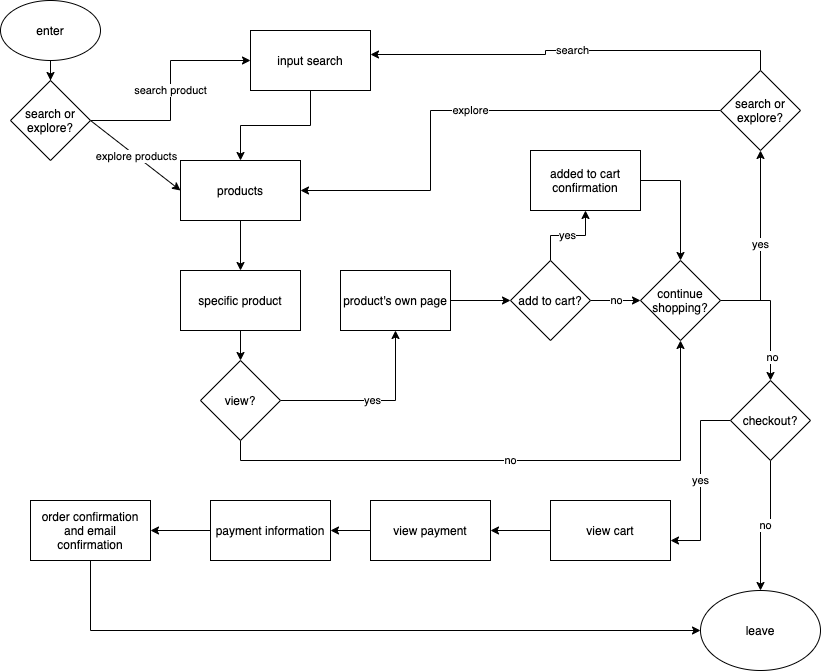

The diagram above was exported from draw.io. Its source (the exported page's mxGraphModel, read from the mxfile embedded in the PNG):
<mxGraphModel dx="1936" dy="858" grid="1" gridSize="10" guides="1" tooltips="1" connect="1" arrows="1" fold="1" page="1" pageScale="1" pageWidth="850" pageHeight="1100" math="0" shadow="0">
  <root>
    <mxCell id="0" />
    <mxCell id="1" parent="0" />
    <mxCell id="12" value="search product" style="edgeStyle=orthogonalEdgeStyle;rounded=0;orthogonalLoop=1;jettySize=auto;html=1;entryX=0;entryY=0.5;entryDx=0;entryDy=0;" edge="1" parent="1" source="35" target="9">
      <mxGeometry relative="1" as="geometry" />
    </mxCell>
    <mxCell id="36" style="edgeStyle=orthogonalEdgeStyle;rounded=0;orthogonalLoop=1;jettySize=auto;html=1;exitX=0.5;exitY=1;exitDx=0;exitDy=0;" edge="1" parent="1" source="2" target="35">
      <mxGeometry relative="1" as="geometry" />
    </mxCell>
    <mxCell id="2" value="enter" style="ellipse;whiteSpace=wrap;html=1;" vertex="1" parent="1">
      <mxGeometry x="10" y="10" width="100" height="60" as="geometry" />
    </mxCell>
    <mxCell id="16" style="edgeStyle=orthogonalEdgeStyle;rounded=0;orthogonalLoop=1;jettySize=auto;html=1;exitX=0.5;exitY=1;exitDx=0;exitDy=0;entryX=0.5;entryY=0;entryDx=0;entryDy=0;" edge="1" parent="1" source="5">
      <mxGeometry relative="1" as="geometry">
        <mxPoint x="250" y="280" as="targetPoint" />
      </mxGeometry>
    </mxCell>
    <mxCell id="5" value="products" style="rounded=0;whiteSpace=wrap;html=1;" vertex="1" parent="1">
      <mxGeometry x="190" y="170" width="120" height="60" as="geometry" />
    </mxCell>
    <mxCell id="14" style="edgeStyle=orthogonalEdgeStyle;rounded=0;orthogonalLoop=1;jettySize=auto;html=1;exitX=0.5;exitY=1;exitDx=0;exitDy=0;" edge="1" parent="1" source="9" target="5">
      <mxGeometry relative="1" as="geometry" />
    </mxCell>
    <mxCell id="9" value="input search" style="rounded=0;whiteSpace=wrap;html=1;" vertex="1" parent="1">
      <mxGeometry x="260" y="40" width="120" height="60" as="geometry" />
    </mxCell>
    <mxCell id="10" value="explore products" style="endArrow=classic;html=1;exitX=1;exitY=0.5;exitDx=0;exitDy=0;entryX=0;entryY=0.5;entryDx=0;entryDy=0;" edge="1" parent="1" source="35" target="5">
      <mxGeometry width="50" height="50" relative="1" as="geometry">
        <mxPoint x="390" y="230" as="sourcePoint" />
        <mxPoint x="440" y="180" as="targetPoint" />
      </mxGeometry>
    </mxCell>
    <mxCell id="40" style="edgeStyle=orthogonalEdgeStyle;rounded=0;orthogonalLoop=1;jettySize=auto;html=1;exitX=0.5;exitY=1;exitDx=0;exitDy=0;entryX=0.5;entryY=0;entryDx=0;entryDy=0;" edge="1" parent="1" source="17" target="38">
      <mxGeometry relative="1" as="geometry" />
    </mxCell>
    <mxCell id="17" value="specific product" style="rounded=0;whiteSpace=wrap;html=1;" vertex="1" parent="1">
      <mxGeometry x="190" y="280" width="120" height="60" as="geometry" />
    </mxCell>
    <mxCell id="22" style="edgeStyle=orthogonalEdgeStyle;rounded=0;orthogonalLoop=1;jettySize=auto;html=1;exitX=1;exitY=0.5;exitDx=0;exitDy=0;entryX=0;entryY=0.5;entryDx=0;entryDy=0;" edge="1" parent="1" source="19" target="20">
      <mxGeometry relative="1" as="geometry" />
    </mxCell>
    <mxCell id="19" value="product's own page" style="rounded=0;whiteSpace=wrap;html=1;" vertex="1" parent="1">
      <mxGeometry x="350" y="280" width="110" height="60" as="geometry" />
    </mxCell>
    <mxCell id="26" value="no" style="edgeStyle=orthogonalEdgeStyle;rounded=0;orthogonalLoop=1;jettySize=auto;html=1;exitX=1;exitY=0.5;exitDx=0;exitDy=0;entryX=0;entryY=0.5;entryDx=0;entryDy=0;" edge="1" parent="1" source="20" target="25">
      <mxGeometry relative="1" as="geometry" />
    </mxCell>
    <mxCell id="28" value="yes" style="edgeStyle=orthogonalEdgeStyle;rounded=0;orthogonalLoop=1;jettySize=auto;html=1;exitX=0.5;exitY=0;exitDx=0;exitDy=0;entryX=0.5;entryY=1;entryDx=0;entryDy=0;" edge="1" parent="1" source="20" target="27">
      <mxGeometry relative="1" as="geometry" />
    </mxCell>
    <mxCell id="20" value="add to cart?" style="rhombus;whiteSpace=wrap;html=1;" vertex="1" parent="1">
      <mxGeometry x="520" y="270" width="80" height="80" as="geometry" />
    </mxCell>
    <mxCell id="32" value="yes" style="edgeStyle=orthogonalEdgeStyle;rounded=0;orthogonalLoop=1;jettySize=auto;html=1;exitX=1;exitY=0.5;exitDx=0;exitDy=0;entryX=0.5;entryY=1;entryDx=0;entryDy=0;" edge="1" parent="1" source="25" target="31">
      <mxGeometry relative="1" as="geometry" />
    </mxCell>
    <mxCell id="44" value="" style="edgeStyle=orthogonalEdgeStyle;rounded=0;orthogonalLoop=1;jettySize=auto;html=1;exitX=1;exitY=0.5;exitDx=0;exitDy=0;entryX=0.5;entryY=0;entryDx=0;entryDy=0;" edge="1" parent="1" source="25" target="43">
      <mxGeometry relative="1" as="geometry" />
    </mxCell>
    <mxCell id="45" value="no" style="edgeLabel;html=1;align=center;verticalAlign=middle;resizable=0;points=[];" vertex="1" connectable="0" parent="44">
      <mxGeometry x="0.6156" y="1" relative="1" as="geometry">
        <mxPoint as="offset" />
      </mxGeometry>
    </mxCell>
    <mxCell id="25" value="continue shopping?" style="rhombus;whiteSpace=wrap;html=1;" vertex="1" parent="1">
      <mxGeometry x="650" y="270" width="80" height="80" as="geometry" />
    </mxCell>
    <mxCell id="30" style="edgeStyle=orthogonalEdgeStyle;rounded=0;orthogonalLoop=1;jettySize=auto;html=1;exitX=1;exitY=0.5;exitDx=0;exitDy=0;entryX=0.5;entryY=0;entryDx=0;entryDy=0;" edge="1" parent="1" source="27" target="25">
      <mxGeometry relative="1" as="geometry" />
    </mxCell>
    <mxCell id="27" value="added to cart confirmation" style="rounded=0;whiteSpace=wrap;html=1;" vertex="1" parent="1">
      <mxGeometry x="540" y="160" width="110" height="60" as="geometry" />
    </mxCell>
    <mxCell id="33" value="search" style="edgeStyle=orthogonalEdgeStyle;rounded=0;orthogonalLoop=1;jettySize=auto;html=1;exitX=0.5;exitY=0;exitDx=0;exitDy=0;entryX=1;entryY=0.4;entryDx=0;entryDy=0;entryPerimeter=0;" edge="1" parent="1" source="31" target="9">
      <mxGeometry relative="1" as="geometry" />
    </mxCell>
    <mxCell id="34" value="explore" style="edgeStyle=orthogonalEdgeStyle;rounded=0;orthogonalLoop=1;jettySize=auto;html=1;exitX=0;exitY=0.5;exitDx=0;exitDy=0;entryX=1;entryY=0.5;entryDx=0;entryDy=0;" edge="1" parent="1" source="31" target="5">
      <mxGeometry relative="1" as="geometry">
        <Array as="points">
          <mxPoint x="440" y="120" />
          <mxPoint x="440" y="200" />
        </Array>
      </mxGeometry>
    </mxCell>
    <mxCell id="31" value="search or explore?" style="rhombus;whiteSpace=wrap;html=1;" vertex="1" parent="1">
      <mxGeometry x="730" y="80" width="80" height="80" as="geometry" />
    </mxCell>
    <mxCell id="35" value="search or explore?" style="rhombus;whiteSpace=wrap;html=1;" vertex="1" parent="1">
      <mxGeometry x="20" y="90" width="80" height="80" as="geometry" />
    </mxCell>
    <mxCell id="41" value="yes" style="edgeStyle=orthogonalEdgeStyle;rounded=0;orthogonalLoop=1;jettySize=auto;html=1;exitX=1;exitY=0.5;exitDx=0;exitDy=0;entryX=0.5;entryY=1;entryDx=0;entryDy=0;" edge="1" parent="1" source="38" target="19">
      <mxGeometry relative="1" as="geometry" />
    </mxCell>
    <mxCell id="42" value="no" style="edgeStyle=orthogonalEdgeStyle;rounded=0;orthogonalLoop=1;jettySize=auto;html=1;exitX=0.5;exitY=1;exitDx=0;exitDy=0;entryX=0.5;entryY=1;entryDx=0;entryDy=0;" edge="1" parent="1" source="38" target="25">
      <mxGeometry relative="1" as="geometry" />
    </mxCell>
    <mxCell id="38" value="view?" style="rhombus;whiteSpace=wrap;html=1;" vertex="1" parent="1">
      <mxGeometry x="210" y="370" width="80" height="80" as="geometry" />
    </mxCell>
    <mxCell id="47" value="no&lt;br&gt;" style="edgeStyle=orthogonalEdgeStyle;rounded=0;orthogonalLoop=1;jettySize=auto;html=1;exitX=0.5;exitY=1;exitDx=0;exitDy=0;entryX=0.5;entryY=0;entryDx=0;entryDy=0;" edge="1" parent="1" source="43" target="46">
      <mxGeometry relative="1" as="geometry" />
    </mxCell>
    <mxCell id="50" value="yes" style="edgeStyle=orthogonalEdgeStyle;rounded=0;orthogonalLoop=1;jettySize=auto;html=1;exitX=0;exitY=0.5;exitDx=0;exitDy=0;entryX=1;entryY=0.667;entryDx=0;entryDy=0;entryPerimeter=0;" edge="1" parent="1" source="43" target="48">
      <mxGeometry relative="1" as="geometry" />
    </mxCell>
    <mxCell id="43" value="checkout?" style="rhombus;whiteSpace=wrap;html=1;" vertex="1" parent="1">
      <mxGeometry x="740" y="390" width="80" height="80" as="geometry" />
    </mxCell>
    <mxCell id="46" value="leave" style="ellipse;whiteSpace=wrap;html=1;" vertex="1" parent="1">
      <mxGeometry x="710" y="600" width="120" height="80" as="geometry" />
    </mxCell>
    <mxCell id="52" style="edgeStyle=orthogonalEdgeStyle;rounded=0;orthogonalLoop=1;jettySize=auto;html=1;exitX=0;exitY=0.5;exitDx=0;exitDy=0;entryX=1;entryY=0.5;entryDx=0;entryDy=0;" edge="1" parent="1" source="48" target="51">
      <mxGeometry relative="1" as="geometry" />
    </mxCell>
    <mxCell id="48" value="view cart" style="rounded=0;whiteSpace=wrap;html=1;" vertex="1" parent="1">
      <mxGeometry x="560" y="510" width="120" height="60" as="geometry" />
    </mxCell>
    <mxCell id="54" style="edgeStyle=orthogonalEdgeStyle;rounded=0;orthogonalLoop=1;jettySize=auto;html=1;exitX=0;exitY=0.5;exitDx=0;exitDy=0;entryX=1;entryY=0.5;entryDx=0;entryDy=0;" edge="1" parent="1" source="51" target="53">
      <mxGeometry relative="1" as="geometry" />
    </mxCell>
    <mxCell id="51" value="view payment" style="rounded=0;whiteSpace=wrap;html=1;" vertex="1" parent="1">
      <mxGeometry x="380" y="510" width="120" height="60" as="geometry" />
    </mxCell>
    <mxCell id="56" style="edgeStyle=orthogonalEdgeStyle;rounded=0;orthogonalLoop=1;jettySize=auto;html=1;exitX=0;exitY=0.5;exitDx=0;exitDy=0;entryX=1;entryY=0.5;entryDx=0;entryDy=0;" edge="1" parent="1" source="53" target="55">
      <mxGeometry relative="1" as="geometry" />
    </mxCell>
    <mxCell id="53" value="payment information" style="rounded=0;whiteSpace=wrap;html=1;" vertex="1" parent="1">
      <mxGeometry x="220" y="510" width="120" height="60" as="geometry" />
    </mxCell>
    <mxCell id="59" style="edgeStyle=orthogonalEdgeStyle;rounded=0;orthogonalLoop=1;jettySize=auto;html=1;exitX=0.5;exitY=1;exitDx=0;exitDy=0;entryX=0;entryY=0.5;entryDx=0;entryDy=0;" edge="1" parent="1" source="55" target="46">
      <mxGeometry relative="1" as="geometry" />
    </mxCell>
    <mxCell id="55" value="order confirmation and email confirmation" style="rounded=0;whiteSpace=wrap;html=1;" vertex="1" parent="1">
      <mxGeometry x="40" y="510" width="120" height="60" as="geometry" />
    </mxCell>
  </root>
</mxGraphModel>